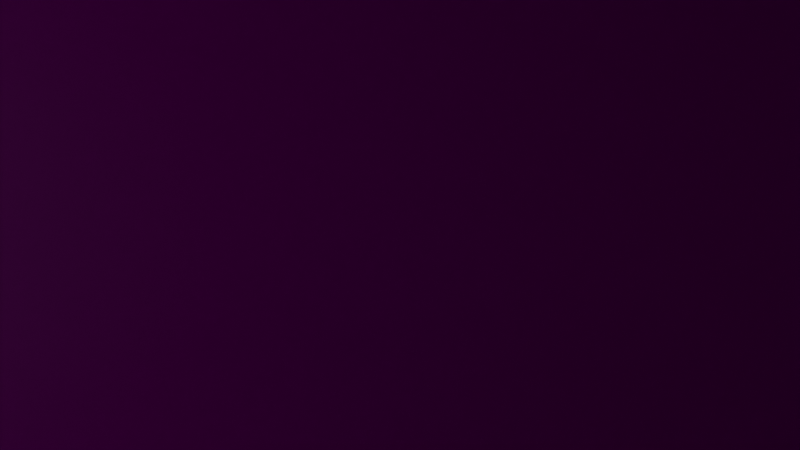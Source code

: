 # Source: cargobox.blend  (saved by Blender 3.0.42; exported with 4.5.12 LTS)
import bpy
from mathutils import Matrix  # noqa: F401  (used for matrix-valued properties, if any)

bpy.ops.wm.read_factory_settings(use_empty=True)
scene = bpy.context.scene
scene.name = 'Scene'

# ---- collections
col_collection = bpy.data.collections.new('Collection'); scene.collection.children.link(col_collection)

# ---- images (referenced by path relative to the original .blend; pixels are not part of the script)
import os
ASSET_DIR = os.environ.get("B2B_ASSET_DIR", "")  # directory of the original .blend (textures are referenced by path, not embedded)
HERE = os.path.dirname(os.path.abspath(__file__))  # packed textures are extracted next to this script under _unpacked/

def load_image(name, relpath, width, height, colorspace="sRGB"):
    """Load a texture the original file referenced (path relative to the .blend, or extracted next to this script)."""
    p = next((c for c in (os.path.join(HERE, relpath), os.path.join(ASSET_DIR, relpath)) if relpath and os.path.exists(c)), "")
    if p:
        img = bpy.data.images.load(p, check_existing=True)
        img.name = name
    else:  # same state as the original file: an image datablock whose file is absent (Cycles renders it pink)
        img = bpy.data.images.new(name, width, height)
        img.source = "FILE"
        img.filepath = "//" + (relpath or name)
    img.colorspace_settings.name = colorspace
    return img
img_redbox_jpg = load_image('redBox.jpg', 'textures/redBox.jpg', 1024, 1024, 'sRGB')
img_redboxback_jpg = load_image('redboxback.jpg', 'textures/redboxback.jpg', 1024, 1024, 'sRGB')
img_redboxdoor_jpg = load_image('redboxdoor.jpg', 'textures/redboxdoor.jpg', 1024, 1024, 'sRGB')

# ---- materials (node trees are filled in below, after node groups)
mat_material_001 = bpy.data.materials.new('Material.001')
mat_material_001.use_transparent_shadow = False
mat_material_003 = bpy.data.materials.new('Material.003')
mat_material_003.use_transparent_shadow = False
mat_material_004 = bpy.data.materials.new('Material.004')
mat_material_004.use_transparent_shadow = False

# ---- material node trees
mat_material_001.use_nodes = True; mat_material_001.node_tree.nodes.clear()
_N = mat_material_001.node_tree.nodes; _L = mat_material_001.node_tree.links
n0 = _N.new('ShaderNodeBsdfPrincipled'); n0.name = 'Principled BSDF'; n0.location = (10, 300)
n0.distribution = 'GGX'
n0.subsurface_method = 'RANDOM_WALK_SKIN'
n0.inputs[3].default_value = 1.45
n0.inputs[11].default_value = 1.488
n0.inputs[27].default_value = (0.0, 0.0, 0.0, 1.0)
n0.inputs[28].default_value = 1.0
n1 = _N.new('ShaderNodeOutputMaterial'); n1.name = 'Material Output'; n1.location = (300, 300)
n2 = _N.new('ShaderNodeTexImage'); n2.name = 'Image Texture'; n2.location = (-280, 280)
n2.image = img_redbox_jpg
_L.new(n0.outputs[0], n1.inputs[0])
_L.new(n2.outputs[0], n0.inputs[0])
n1.is_active_output = True
mat_material_003.use_nodes = True; mat_material_003.node_tree.nodes.clear()
_N = mat_material_003.node_tree.nodes; _L = mat_material_003.node_tree.links
n0 = _N.new('ShaderNodeBsdfPrincipled'); n0.name = 'Principled BSDF'; n0.location = (10, 300)
n0.distribution = 'GGX'
n0.subsurface_method = 'RANDOM_WALK_SKIN'
n0.inputs[3].default_value = 1.45
n0.inputs[27].default_value = (0.0, 0.0, 0.0, 1.0)
n0.inputs[28].default_value = 1.0
n1 = _N.new('ShaderNodeOutputMaterial'); n1.name = 'Material Output'; n1.location = (300, 300)
n2 = _N.new('ShaderNodeTexImage'); n2.name = 'Image Texture'; n2.location = (-280, 280)
n2.image = img_redboxback_jpg
_L.new(n0.outputs[0], n1.inputs[0])
_L.new(n2.outputs[0], n0.inputs[0])
n1.is_active_output = True
mat_material_004.use_nodes = True; mat_material_004.node_tree.nodes.clear()
_N = mat_material_004.node_tree.nodes; _L = mat_material_004.node_tree.links
n0 = _N.new('ShaderNodeBsdfPrincipled'); n0.name = 'Principled BSDF'; n0.location = (10, 300)
n0.distribution = 'GGX'
n0.subsurface_method = 'RANDOM_WALK_SKIN'
n0.inputs[3].default_value = 1.45
n0.inputs[27].default_value = (0.0, 0.0, 0.0, 1.0)
n0.inputs[28].default_value = 1.0
n1 = _N.new('ShaderNodeOutputMaterial'); n1.name = 'Material Output'; n1.location = (300, 300)
n2 = _N.new('ShaderNodeTexImage'); n2.name = 'Image Texture'; n2.location = (-280, 280)
n2.image = img_redboxdoor_jpg
_L.new(n0.outputs[0], n1.inputs[0])
_L.new(n2.outputs[0], n0.inputs[0])
n1.is_active_output = True

# ---- world
world_world = bpy.data.worlds.new('World'); scene.world = world_world
world_world.use_nodes = True; world_world.node_tree.nodes.clear()
_N = world_world.node_tree.nodes; _L = world_world.node_tree.links
n0 = _N.new('ShaderNodeOutputWorld'); n0.name = 'World Output'; n0.location = (300, 300)
n1 = _N.new('ShaderNodeBackground'); n1.name = 'Background'; n1.location = (10, 300)
n1.inputs[0].default_value = (0.05088, 0.05088, 0.05088, 1.0)
_L.new(n1.outputs[0], n0.inputs[0])
n0.is_active_output = True
world_world.color = (0.05088, 0.05088, 0.05088)
world_world.use_sun_shadow = False
world_world.sun_shadow_jitter_overblur = 0.0

# ---- cameras
cam_camera_001 = bpy.data.cameras.new('Camera.001')
cam_camera_001.lens = 23.46
cam_camera_001.lens_unit = 'FOV'

# ---- meshes
me_cube_004 = bpy.data.meshes.new('Cube.004')
me_cube_004.from_pydata([(-1.0, -1.0, -1.0), (-1.0, -1.0, 1.0), (-1.0, 1.0, -1.0), (-1.0, 1.0, 1.0), (1.0, -1.0, -1.0), (1.0, -1.0, 1.0), (1.0, 1.0, -1.0), (1.0, 1.0, 1.0)], [], [(0, 1, 3, 2), (2, 3, 7, 6), (6, 7, 5, 4), (4, 5, 1, 0), (2, 6, 4, 0), (7, 3, 1, 5)])
_uv = me_cube_004.uv_layers.new(name='UVMap')
_uv.uv.foreach_set('vector', [0.375, 0.0, 0.625, 0.0, 0.625, 0.25, 0.375, 0.25, 0.375, 0.25, 0.625, 0.25, 0.625, 0.5, 0.375, 0.5, 0.375, 0.5, 0.625, 0.5, 0.625, 0.75, 0.375, 0.75, 0.375, 0.75, 0.625, 0.75, 0.625, 1.0, 0.375, 1.0, 0.125, 0.5, 0.375, 0.5, 0.375, 0.75, 0.125, 0.75, -0.4057, 7.719e-05, 0.9957, 7.68e-05, 0.9957, 0.9999, -0.4057, 0.9999])
me_cube_004.materials.append(mat_material_001)
me_cube_004.use_remesh_fix_poles = True
me_cube_004.use_remesh_preserve_attributes = False
me_cube_004.update()
me_cube_008 = bpy.data.meshes.new('Cube.008')
me_cube_008.from_pydata([(-1.0, -1.0, -1.0), (-1.0, -1.0, 1.0), (-1.0, 1.0, -1.0), (-1.0, 1.0, 1.0), (1.0, -1.0, -1.0), (1.0, -1.0, 1.0), (1.0, 1.0, -1.0), (1.0, 1.0, 1.0)], [], [(0, 1, 3, 2), (2, 3, 7, 6), (6, 7, 5, 4), (4, 5, 1, 0), (2, 6, 4, 0), (7, 3, 1, 5)])
_uv = me_cube_008.uv_layers.new(name='UVMap')
_uv.uv.foreach_set('vector', [0.375, 0.0, 0.625, 0.0, 0.625, 0.25, 0.375, 0.25, 0.9968, 7.698e-05, 0.9968, 0.9999, -0.4067, 0.9999, -0.4067, 7.68e-05, 0.375, 0.5, 0.625, 0.5, 0.625, 0.75, 0.375, 0.75, -0.4006, 0.9999, -0.4006, 7.68e-05, 0.9907, 7.695e-05, 0.9907, 0.9999, 0.125, 0.5, 0.375, 0.5, 0.375, 0.75, 0.125, 0.75, 0.625, 0.5, 0.875, 0.5, 0.875, 0.75, 0.625, 0.75])
me_cube_008.materials.append(mat_material_001)
me_cube_008.use_remesh_fix_poles = True
me_cube_008.use_remesh_preserve_attributes = False
me_cube_008.update()
me_cube_009 = bpy.data.meshes.new('Cube.009')
me_cube_009.from_pydata([(-1.0, -1.0, -1.0), (-1.0, -1.0, 1.0), (-1.0, 1.0, -1.0), (-1.0, 1.0, 1.0), (1.0, -1.0, -1.0), (1.0, -1.0, 1.0), (1.0, 1.0, -1.0), (1.0, 1.0, 1.0)], [], [(0, 1, 3, 2), (2, 3, 7, 6), (6, 7, 5, 4), (4, 5, 1, 0), (2, 6, 4, 0), (7, 3, 1, 5)])
_uv = me_cube_009.uv_layers.new(name='UVMap')
_uv.uv.foreach_set('vector', [0.375, 0.0, 0.625, 0.0, 0.625, 0.25, 0.375, 0.25, 1.429, 0.001177, 1.429, 0.9898, 0.003394, 0.9898, 0.003394, 0.001177, 0.375, 0.5, 0.625, 0.5, 0.625, 0.75, 0.375, 0.75, -0.4084, 0.9999, -0.4084, 7.68e-05, 0.9985, 7.695e-05, 0.9985, 0.9999, 0.125, 0.5, 0.375, 0.5, 0.375, 0.75, 0.125, 0.75, 0.625, 0.5, 0.875, 0.5, 0.875, 0.75, 0.625, 0.75])
me_cube_009.materials.append(mat_material_001)
me_cube_009.use_remesh_fix_poles = True
me_cube_009.use_remesh_preserve_attributes = False
me_cube_009.update()
me_cube_010 = bpy.data.meshes.new('Cube.010')
me_cube_010.from_pydata([(-1.0, -1.0, -1.0), (-1.0, -1.0, 1.0), (-1.0, 1.0, -1.0), (-1.0, 1.0, 1.0), (1.0, -1.0, -1.0), (1.0, -1.0, 1.0), (1.0, 1.0, -1.0), (1.0, 1.0, 1.0)], [], [(0, 1, 3, 2), (2, 3, 7, 6), (6, 7, 5, 4), (4, 5, 1, 0), (2, 6, 4, 0), (7, 3, 1, 5)])
_uv = me_cube_010.uv_layers.new(name='UVMap')
_uv.uv.foreach_set('vector', [0.375, 0.0, 0.625, 0.0, 0.625, 0.25, 0.375, 0.25, 0.375, 0.25, 0.625, 0.25, 0.625, 0.5, 0.375, 0.5, 0.375, 0.5, 0.625, 0.5, 0.625, 0.75, 0.375, 0.75, 0.375, 0.75, 0.625, 0.75, 0.625, 1.0, 0.375, 1.0, -0.4005, 7.689e-05, 0.9906, 7.68e-05, 0.9906, 0.9999, -0.4005, 0.9999, -0.4016, 7.719e-05, 0.9916, 7.68e-05, 0.9916, 0.9999, -0.4016, 0.9999])
me_cube_010.materials.append(mat_material_001)
me_cube_010.use_remesh_fix_poles = True
me_cube_010.use_remesh_preserve_attributes = False
me_cube_010.update()
me_cube_011 = bpy.data.meshes.new('Cube.011')
me_cube_011.from_pydata([(-1.0, -1.0, -1.0), (-1.0, -1.0, 1.0), (-1.0, 1.0, -1.0), (-1.0, 1.0, 1.0), (1.0, -1.0, -1.0), (1.0, -1.0, 1.0), (1.0, 1.0, -1.0), (1.0, 1.0, 1.0)], [], [(0, 1, 3, 2), (2, 3, 7, 6), (6, 7, 5, 4), (4, 5, 1, 0), (2, 6, 4, 0), (7, 3, 1, 5)])
_uv = me_cube_011.uv_layers.new(name='UVMap')
_uv.uv.foreach_set('vector', [0.001798, 0.9448, 0.001798, 0.04967, 0.9982, 0.04967, 0.9982, 0.9448, 0.375, 0.25, 0.625, 0.25, 0.625, 0.5, 0.375, 0.5, 1.001, 0.002652, 1.001, 1.005, -0.0006184, 1.005, -0.0007046, 0.002718, 0.375, 0.75, 0.625, 0.75, 0.625, 1.0, 0.375, 1.0, 0.125, 0.5, 0.375, 0.5, 0.375, 0.75, 0.125, 0.75, 0.625, 0.5, 0.875, 0.5, 0.875, 0.75, 0.625, 0.75])
me_cube_011.materials.append(mat_material_003)
me_cube_011.use_remesh_fix_poles = True
me_cube_011.use_remesh_preserve_attributes = False
me_cube_011.update()
me_cube_012 = bpy.data.meshes.new('Cube.012')
me_cube_012.from_pydata([(-0.1143, -1.95, -1.045), (-0.1143, -1.95, 0.9551), (-0.1143, 0.05044, -1.045), (-0.1143, 0.05044, 0.9551), (1.886, -1.95, -1.045), (1.886, -1.95, 0.9551), (1.886, 0.05044, -1.045), (1.886, 0.05044, 0.9551)], [], [(0, 1, 3, 2), (2, 3, 7, 6), (6, 7, 5, 4), (4, 5, 1, 0), (2, 6, 4, 0), (7, 3, 1, 5)])
_uv = me_cube_012.uv_layers.new(name='UVMap')
_uv.uv.foreach_set('vector', [0.5417, 0.03454, 0.5417, 0.9583, 0.1739, 0.9583, 0.1739, 0.03454, 0.375, 0.25, 0.625, 0.25, 0.625, 0.5, 0.375, 0.5, 0.1843, 0.9581, 0.1806, 0.05355, 0.5422, 0.04715, 0.5477, 0.9561, 0.375, 0.75, 0.625, 0.75, 0.625, 1.0, 0.375, 1.0, 0.125, 0.5, 0.375, 0.5, 0.375, 0.75, 0.125, 0.75, 0.625, 0.5, 0.875, 0.5, 0.875, 0.75, 0.625, 0.75])
me_cube_012.materials.append(mat_material_004)
me_cube_012.use_remesh_fix_poles = True
me_cube_012.use_remesh_preserve_attributes = False
me_cube_012.update()
me_cube_013 = bpy.data.meshes.new('Cube.013')
me_cube_013.from_pydata([(0.0007019, -0.04303, -0.9943), (0.0007019, -0.04303, 1.006), (0.0007019, 1.957, -0.9943), (0.0007019, 1.957, 1.006), (2.001, -0.04303, -0.9943), (2.001, -0.04303, 1.006), (2.001, 1.957, -0.9943), (2.001, 1.957, 1.006)], [], [(0, 1, 3, 2), (2, 3, 7, 6), (6, 7, 5, 4), (4, 5, 1, 0), (2, 6, 4, 0), (7, 3, 1, 5)])
_uv = me_cube_013.uv_layers.new(name='UVMap')
_uv.uv.foreach_set('vector', [0.8973, 0.03772, 0.8973, 0.9623, 0.5347, 0.9623, 0.5347, 0.03772, 0.375, 0.25, 0.625, 0.25, 0.625, 0.5, 0.375, 0.5, 0.5466, 0.9422, 0.5418, 0.04404, 0.8915, 0.04308, 0.8964, 0.9412, 0.375, 0.75, 0.625, 0.75, 0.625, 1.0, 0.375, 1.0, 0.125, 0.5, 0.375, 0.5, 0.375, 0.75, 0.125, 0.75, 0.625, 0.5, 0.875, 0.5, 0.875, 0.75, 0.625, 0.75])
me_cube_013.materials.append(mat_material_004)
me_cube_013.use_remesh_fix_poles = True
me_cube_013.use_remesh_preserve_attributes = False
me_cube_013.update()

# ---- objects
ob_floor = bpy.data.objects.new('floor', me_cube_004)
ob_left_side = bpy.data.objects.new('left_side', me_cube_008)
ob_right_side = bpy.data.objects.new('right_side', me_cube_009)
ob_camera = bpy.data.objects.new('Camera', cam_camera_001)
ob_celing = bpy.data.objects.new('celing', me_cube_010)
ob_back = bpy.data.objects.new('back', me_cube_011)
ob_left_door = bpy.data.objects.new('left_door', me_cube_012)
ob_right_door = bpy.data.objects.new('right door', me_cube_013)

# ---- transforms, parenting, visibility, modifiers, constraints
ob_floor.location = (0.0, 0.0, 0.0)
ob_floor.scale = (3.5, 1.5, 0.05)
ob_left_side.location = (0.0, 1.5, 1.7)
ob_left_side.scale = (3.5, 0.05, 1.75)
ob_right_side.location = (0.0, -1.5, 1.7)
ob_right_side.scale = (3.5, 0.05, 1.75)
ob_camera.location = (0.0, 0.0, 1.8)
ob_celing.location = (0.0, 0.0, 3.4)
ob_celing.scale = (3.5, 1.5, 0.05)
ob_back.location = (3.45, 0.0, 1.7)
ob_back.scale = (0.05, 1.5, 1.75)
ob_left_door.location = (-3.562, 1.516, 1.779)
ob_left_door.rotation_euler = (0.0, -0.0, -2.094)
ob_left_door.scale = (0.05, 0.775, 1.75)
ob_right_door.location = (-3.55, -1.522, 1.69)
ob_right_door.rotation_euler = (0.0, 0.0, 2.094)
ob_right_door.scale = (0.05, 0.775, 1.75)

# ---- collection membership
col_collection.objects.link(ob_floor)
col_collection.objects.link(ob_left_side)
col_collection.objects.link(ob_right_side)
col_collection.objects.link(ob_camera)
col_collection.objects.link(ob_celing)
col_collection.objects.link(ob_back)
col_collection.objects.link(ob_left_door)
col_collection.objects.link(ob_right_door)

# ---- scene / render settings (as saved in the file)
scene.camera = ob_camera
scene.frame_start = 1; scene.frame_end = 250; scene.frame_set(33)
scene.render.engine = 'BLENDER_EEVEE_NEXT'
scene.cycles.sampling_pattern = 'TABULATED_SOBOL'
scene.cycles.use_light_tree = False
scene.view_settings.view_transform = 'Filmic'
bpy.context.view_layer.update()

# ---- added for rendering (the .blend has no usable light): sun
light_auto_sun = bpy.data.lights.new('AutoSun', 'SUN')
light_auto_sun.energy = 3.0
light_auto_sun.angle = 0.0523599
ob_auto_sun = bpy.data.objects.new('AutoSun', light_auto_sun)
scene.collection.objects.link(ob_auto_sun)
ob_auto_sun.rotation_euler = (0.872665, 0.174533, 0.523599)
bpy.context.view_layer.update()
